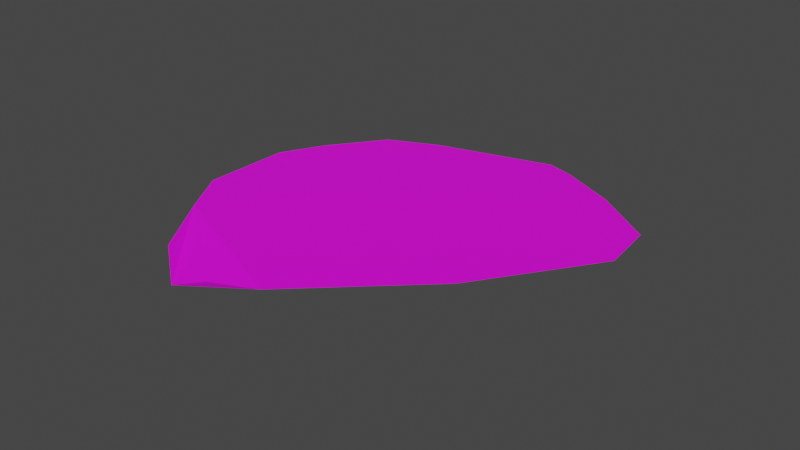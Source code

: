 # Source: arctic4.blend  (saved by Blender 2.83.18; exported with 4.5.12 LTS)
import bpy
from mathutils import Matrix  # noqa: F401  (used for matrix-valued properties, if any)

bpy.ops.wm.read_factory_settings(use_empty=True)
scene = bpy.context.scene
scene.name = 'Scene'

# ---- collections
col_collection = bpy.data.collections.new('Collection'); scene.collection.children.link(col_collection)

# ---- images (referenced by path relative to the original .blend; pixels are not part of the script)
import os
ASSET_DIR = os.environ.get("B2B_ASSET_DIR", "")  # directory of the original .blend (textures are referenced by path, not embedded)
HERE = os.path.dirname(os.path.abspath(__file__))  # packed textures are extracted next to this script under _unpacked/

def load_image(name, relpath, width, height, colorspace="sRGB"):
    """Load a texture the original file referenced (path relative to the .blend, or extracted next to this script)."""
    p = next((c for c in (os.path.join(HERE, relpath), os.path.join(ASSET_DIR, relpath)) if relpath and os.path.exists(c)), "")
    if p:
        img = bpy.data.images.load(p, check_existing=True)
        img.name = name
    else:  # same state as the original file: an image datablock whose file is absent (Cycles renders it pink)
        img = bpy.data.images.new(name, width, height)
        img.source = "FILE"
        img.filepath = "//" + (relpath or name)
    img.colorspace_settings.name = colorspace
    return img
img_arctic4 = load_image('arctic4', '', 1024, 1024, 'sRGB')

# ---- materials (node trees are filled in below, after node groups)
mat_sand = bpy.data.materials.new('Sand')

# ---- material node trees
mat_sand.use_nodes = True; mat_sand.node_tree.nodes.clear()
_N = mat_sand.node_tree.nodes; _L = mat_sand.node_tree.links
n0 = _N.new('ShaderNodeOutputMaterial'); n0.name = 'Material Output'; n0.location = (1300, 355)
n1 = _N.new('ShaderNodeBsdfPrincipled'); n1.name = 'Principled BSDF'; n1.location = (988, 347)
n1.distribution = 'GGX'
n1.subsurface_method = 'BURLEY'
n1.inputs[3].default_value = 1.45
n1.inputs[27].default_value = (0.0, 0.0, 0.0, 1.0)
n1.inputs[28].default_value = 1.0
n2 = _N.new('ShaderNodeTexImage'); n2.name = 'Image Texture'; n2.location = (698, 327)
n2.image = img_arctic4
_L.new(n1.outputs[0], n0.inputs[0])
_L.new(n2.outputs[0], n1.inputs[0])
n0.is_active_output = True

# ---- world
world_world = bpy.data.worlds.new('World'); scene.world = world_world
world_world.use_nodes = True; world_world.node_tree.nodes.clear()
_N = world_world.node_tree.nodes; _L = world_world.node_tree.links
n0 = _N.new('ShaderNodeOutputWorld'); n0.name = 'World Output'; n0.location = (300, 300)
n1 = _N.new('ShaderNodeBackground'); n1.name = 'Background'; n1.location = (10, 300)
n1.inputs[0].default_value = (0.05088, 0.05088, 0.05088, 1.0)
_L.new(n1.outputs[0], n0.inputs[0])
n0.is_active_output = True
world_world.color = (0.05088, 0.05088, 0.05088)
world_world.use_sun_shadow = False
world_world.sun_shadow_jitter_overblur = 0.0

# ---- meshes
me_okr_g = bpy.data.meshes.new('Okrąg')
me_okr_g.from_pydata([(0.9394, 1.205, 0.0), (0.4211, 1.753, 0.0), (-0.001529, 2.079, 0.0), (-0.9698, 2.265, 0.0), (-1.538, 2.053, 0.0), (-2.35, 1.711, 0.0), (-2.753, 1.347, -0.1352), (-2.721, 0.9471, 0.0), (-2.592, 0.4471, 0.0), (-1.633, -1.015, 0.0), (-0.5247, -2.101, 0.0), (0.09488, -2.142, 0.0), (0.6765, -1.57, 0.0), (1.082, -1.004, 0.0), (1.216, -0.7277, 0.0), (1.093, 0.6061, 0.0)], [], [(1, 2, 3, 4, 5, 6, 7, 8, 9, 10, 11, 12, 13, 14, 15, 0)])
_uv = me_okr_g.uv_layers.new(name='MapaUV')
_uv.uv.foreach_set('vector', [0.0292, 0.3253, 0.06746, 0.2147, 0.2226, 0.06437, 0.3522, 0.03488, 0.5421, 8.591e-05, 0.6643, 0.01068, 0.7019, 0.09554, 0.7382, 0.2027, 0.7382, 0.5857, 0.6656, 0.918, 0.557, 0.9999, 0.3817, 0.965, 0.2394, 0.91, 0.1816, 0.8754, 0.04395, 0.6162, 8.591e-05, 0.488])
me_okr_g.materials.append(mat_sand)
me_okr_g.materials.append(None)
me_okr_g.use_remesh_fix_poles = True
me_okr_g.use_remesh_preserve_attributes = False
me_okr_g.use_mirror_vertex_groups = False
me_okr_g.update()

# ---- objects
ob_okr_g = bpy.data.objects.new('Okrąg', me_okr_g)

# ---- transforms, parenting, visibility, modifiers, constraints
ob_okr_g.location = (0.0, 0.0, 0.0)
ob_okr_g.rotation_euler = (0.0, -0.0, 1.745)
ob_okr_g.lineart.crease_threshold = 0.0
_vg = ob_okr_g.vertex_groups.new(name='Grupa')

# ---- collection membership
col_collection.objects.link(ob_okr_g)

# ---- scene / render settings (as saved in the file)
scene.frame_start = 1; scene.frame_end = 250; scene.frame_set(17)
scene.render.engine = 'CYCLES'
scene.cycles.use_denoising = False
scene.cycles.samples = 128
scene.cycles.sampling_pattern = 'TABULATED_SOBOL'
scene.cycles.use_adaptive_sampling = False
scene.cycles.use_light_tree = False
scene.view_settings.view_transform = 'Filmic'
bpy.context.view_layer.update()

# ---- added for rendering (the .blend has no active camera and no usable light): camera, sun
cam_auto = bpy.data.cameras.new('AutoCamera')
cam_auto.lens = 50.0
cam_auto.sensor_width = 36.0
cam_auto.clip_end = 1000.0
ob_auto_camera = bpy.data.objects.new('AutoCamera', cam_auto)
scene.collection.objects.link(ob_auto_camera)
ob_auto_camera.location = (6.42675, -8.39239, 5.0156)
ob_auto_camera.rotation_euler = (1.09748, -7.21219e-08, 0.694738)
scene.camera = ob_auto_camera
light_auto_sun = bpy.data.lights.new('AutoSun', 'SUN')
light_auto_sun.energy = 3.0
light_auto_sun.angle = 0.0523599
ob_auto_sun = bpy.data.objects.new('AutoSun', light_auto_sun)
scene.collection.objects.link(ob_auto_sun)
ob_auto_sun.rotation_euler = (0.872665, 0.174533, 0.523599)
bpy.context.view_layer.update()
